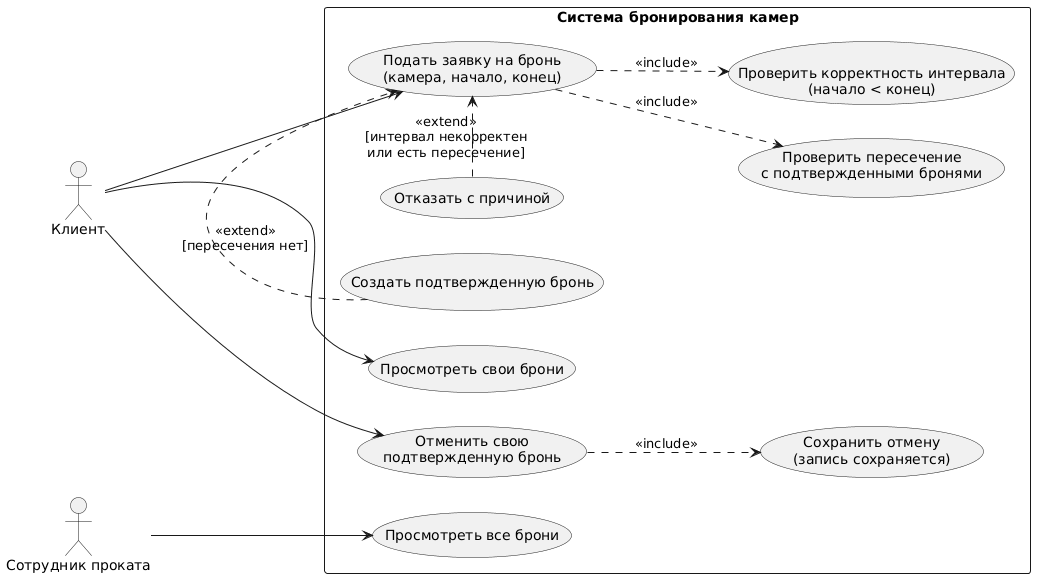

The diagram above was rendered by PlantUML. Its source (embedded in the PNG):
@startuml
left to right direction
skinparam packageStyle rectangle

actor "Клиент" as Client
actor "Сотрудник проката" as Staff

rectangle "Система бронирования камер" {
  usecase "Подать заявку на бронь\n(камера, начало, конец)" as UC_Submit
  usecase "Проверить корректность интервала\n(начало < конец)" as UC_Validate
  usecase "Проверить пересечение\nс подтвержденными бронями" as UC_CheckOverlap
  usecase "Создать подтвержденную бронь" as UC_Create
  usecase "Отказать с причиной" as UC_Reject
  usecase "Просмотреть свои брони" as UC_MyBookings
  usecase "Отменить свою\nподтвержденную бронь" as UC_Cancel
  usecase "Сохранить отмену\n(запись сохраняется)" as UC_SaveCancelled
  usecase "Просмотреть все брони" as UC_AllBookings
}

Client --> UC_Submit
Client --> UC_MyBookings
Client --> UC_Cancel
Staff --> UC_AllBookings

UC_Submit ..> UC_Validate : <<include>>
UC_Submit ..> UC_CheckOverlap : <<include>>
UC_Create .> UC_Submit : <<extend>>\n[пересечения нет]
UC_Reject .> UC_Submit : <<extend>>\n[интервал некорректен\nили есть пересечение]
UC_Cancel ..> UC_SaveCancelled : <<include>>
@enduml